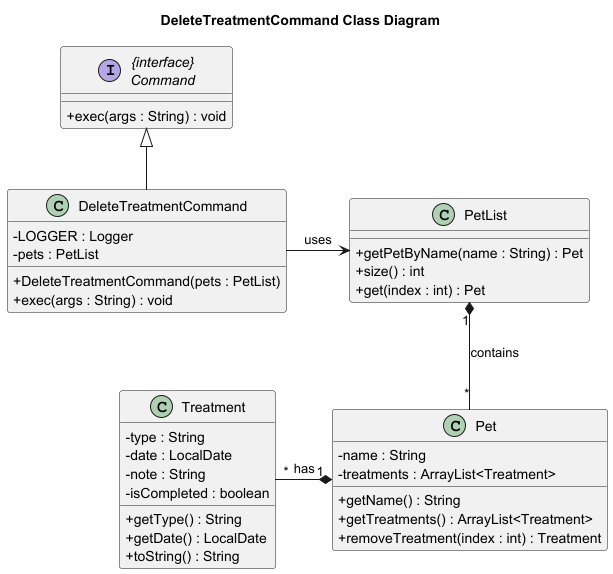

The diagram above was rendered by PlantUML. Its source (embedded in the PNG):
@startuml
skinparam classAttributeIconSize 0
title DeleteTreatmentCommand Class Diagram

class DeleteTreatmentCommand {
    - LOGGER : Logger
    - pets : PetList
    + DeleteTreatmentCommand(pets : PetList)
    + exec(args : String) : void
}

interface "{interface}\nCommand" as Command {
    + exec(args : String) : void
}

class PetList {
    + getPetByName(name : String) : Pet
    + size() : int
    + get(index : int) : Pet
}

class Pet {
    - name : String
    - treatments : ArrayList<Treatment>
    + getName() : String
    + getTreatments() : ArrayList<Treatment>
    + removeTreatment(index : int) : Treatment
}

class Treatment {
    - type : String
    - date : LocalDate
    - note : String
    - isCompleted : boolean
    + getType() : String
    + getDate() : LocalDate
    + toString() : String
}

Command <|-- DeleteTreatmentCommand
DeleteTreatmentCommand -right-> PetList : uses
PetList "1" *-- "*" Pet : contains
Pet "1" *-left- "*" Treatment : has

@enduml